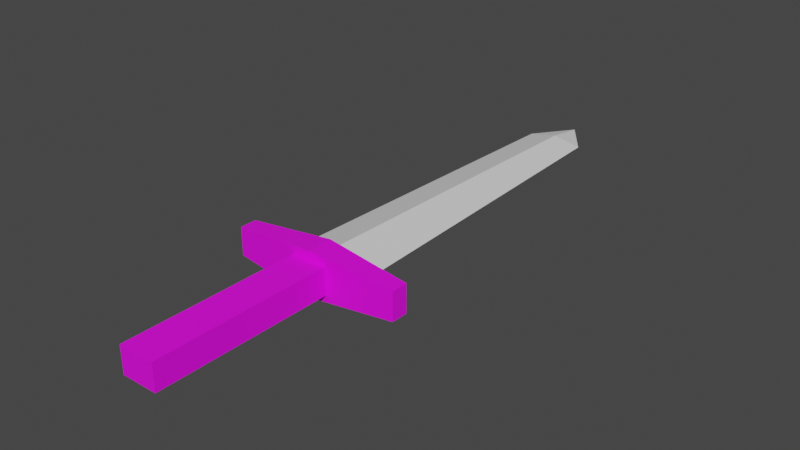# Source: Sword.blend  (saved by Blender 3.0.42; exported with 4.5.12 LTS)
import bpy
from mathutils import Matrix  # noqa: F401  (used for matrix-valued properties, if any)

bpy.ops.wm.read_factory_settings(use_empty=True)
scene = bpy.context.scene
scene.name = 'Scene'

# ---- collections
col_collection = bpy.data.collections.new('Collection'); scene.collection.children.link(col_collection)

# ---- images (referenced by path relative to the original .blend; pixels are not part of the script)
import os
ASSET_DIR = os.environ.get("B2B_ASSET_DIR", "")  # directory of the original .blend (textures are referenced by path, not embedded)
HERE = os.path.dirname(os.path.abspath(__file__))  # packed textures are extracted next to this script under _unpacked/

def load_image(name, relpath, width, height, colorspace="sRGB"):
    """Load a texture the original file referenced (path relative to the .blend, or extracted next to this script)."""
    p = next((c for c in (os.path.join(HERE, relpath), os.path.join(ASSET_DIR, relpath)) if relpath and os.path.exists(c)), "")
    if p:
        img = bpy.data.images.load(p, check_existing=True)
        img.name = name
    else:  # same state as the original file: an image datablock whose file is absent (Cycles renders it pink)
        img = bpy.data.images.new(name, width, height)
        img.source = "FILE"
        img.filepath = "//" + (relpath or name)
    img.colorspace_settings.name = colorspace
    return img
img_diffusecolor_texture = load_image('DiffuseColor_Texture', 'colors.png', 1024, 1024, 'sRGB')

# ---- materials (node trees are filled in below, after node groups)
mat_colors = bpy.data.materials.new('colors')
mat_colors.use_transparent_shadow = False
mat_colors.diffuse_color = (1.0, 1.0, 1.0, 1.0)
mat_colors.roughness = 0.5528
mat_blade = bpy.data.materials.new('Blade')
mat_blade.use_transparent_shadow = False

# ---- material node trees
mat_colors.use_nodes = True; mat_colors.node_tree.nodes.clear()
_N = mat_colors.node_tree.nodes; _L = mat_colors.node_tree.links
n0 = _N.new('ShaderNodeBsdfPrincipled'); n0.name = 'Principled BSDF'; n0.location = (10, 300)
n0.distribution = 'GGX'
n0.subsurface_method = 'RANDOM_WALK_SKIN'
n0.inputs[2].default_value = 0.5528
n0.inputs[3].default_value = 1.45
n0.inputs[27].default_value = (0.0, 0.0, 0.0, 1.0)
n0.inputs[28].default_value = 1.0
n1 = _N.new('ShaderNodeOutputMaterial'); n1.name = 'Material Output'; n1.location = (300, 300)
n2 = _N.new('ShaderNodeNormalMap'); n2.name = 'Normal Map'; n2.location = (-300, -300)
n2.label = 'Normal/Map'
n3 = _N.new('ShaderNodeTexImage'); n3.name = 'Image Texture'; n3.location = (-300, 600)
n3.image = img_diffusecolor_texture
_L.new(n0.outputs[0], n1.inputs[0])
_L.new(n2.outputs[0], n0.inputs[5])
_L.new(n3.outputs[0], n0.inputs[0])
n1.is_active_output = True
mat_blade.use_nodes = True; mat_blade.node_tree.nodes.clear()
_N = mat_blade.node_tree.nodes; _L = mat_blade.node_tree.links
n0 = _N.new('ShaderNodeBsdfPrincipled'); n0.name = 'Principled BSDF'; n0.location = (10, 300)
n0.distribution = 'GGX'
n0.subsurface_method = 'RANDOM_WALK_SKIN'
n0.inputs[3].default_value = 1.45
n0.inputs[27].default_value = (0.0, 0.0, 0.0, 1.0)
n0.inputs[28].default_value = 1.0
n1 = _N.new('ShaderNodeOutputMaterial'); n1.name = 'Material Output'; n1.location = (300, 300)
_L.new(n0.outputs[0], n1.inputs[0])
n1.is_active_output = True

# ---- world
world_world = bpy.data.worlds.new('World'); scene.world = world_world
world_world.use_nodes = True; world_world.node_tree.nodes.clear()
_N = world_world.node_tree.nodes; _L = world_world.node_tree.links
n0 = _N.new('ShaderNodeOutputWorld'); n0.name = 'World Output'; n0.location = (300, 300)
n1 = _N.new('ShaderNodeBackground'); n1.name = 'Background'; n1.location = (10, 300)
n1.inputs[0].default_value = (0.05088, 0.05088, 0.05088, 1.0)
_L.new(n1.outputs[0], n0.inputs[0])
n0.is_active_output = True
world_world.color = (0.05088, 0.05088, 0.05088)
world_world.use_sun_shadow = False
world_world.sun_shadow_jitter_overblur = 0.0

# ---- meshes
me_scene = bpy.data.meshes.new('Scene')
me_scene.from_pydata([(0.0, 0.4452, 5.308e-08), (0.0, 0.41, 0.005037), (-0.02587, 0.41, 4.887e-08), (0.0, 0.41, -0.005037), (0.02587, 0.41, 4.887e-08), (0.01599, -0.08052, -0.01192), (-0.01599, -0.08052, -0.01192), (-0.01599, -0.08052, 0.01192), (0.01599, -0.08052, 0.01192), (0.01599, 0.08202, 0.01192), (0.01599, 0.08202, -0.01192), (-0.01599, 0.08202, 0.01192), (-0.01599, 0.08202, -0.01192), (0.0, 0.07783, -0.01985), (-0.07683, 0.08223, -0.01252), (-0.07683, 0.08223, 0.01252), (0.0, 0.07783, 0.01985), (0.0, 0.1016, -0.01985), (0.0, 0.1016, 0.01985), (-0.07683, 0.09725, 0.01252), (-0.07683, 0.09725, -0.01252), (0.07683, 0.09725, 0.01252), (0.07683, 0.08223, 0.01252), (0.07683, 0.09725, -0.01252), (0.07683, 0.08223, -0.01252), (0.0, 0.09868, -0.01117), (-0.03767, 0.09868, 1.176e-08), (0.0, 0.09868, 0.01117), (0.03767, 0.09868, 1.176e-08)], [], [(0, 2, 1), (3, 2, 0), (4, 3, 0), (4, 0, 1), (5, 7, 6), (5, 8, 7), (5, 9, 8), (5, 10, 9), (8, 11, 7), (8, 9, 11), (7, 12, 6), (7, 11, 12), (10, 6, 12), (10, 5, 6), (13, 15, 14), (13, 16, 15), (17, 19, 18), (17, 20, 19), (16, 21, 18), (16, 22, 21), (22, 23, 21), (22, 24, 23), (14, 19, 20), (14, 15, 19), (13, 20, 17), (13, 14, 20), (25, 2, 3), (25, 26, 2), (27, 4, 1), (27, 28, 4), (26, 1, 2), (26, 27, 1), (28, 3, 4), (28, 25, 3), (24, 17, 23), (24, 13, 17), (15, 18, 19), (15, 16, 18), (23, 18, 21), (23, 17, 18), (24, 16, 13), (24, 22, 16)])
me_scene.polygons.foreach_set('use_smooth', [True] * 42)
me_scene.polygons.foreach_set('material_index', [1, 1, 1, 1, 0, 0, 0, 0, 0, 0, 0, 0, 0, 0, 0, 0, 0, 0, 0, 0, 0, 0, 0, 0, 0, 0, 1, 1, 1, 1, 1, 1, 1, 1, 0, 0, 0, 0, 0, 0, 0, 0])
_k = set([(0, 1), (0, 2), (0, 3), (0, 4), (1, 2), (1, 4), (1, 27), (2, 3), (2, 26), (3, 4), (3, 25), (4, 28), (5, 6), (5, 8), (5, 9), (5, 10), (6, 7), (6, 10), (6, 12), (7, 8), (7, 11), (7, 12), (8, 9), (8, 11), (13, 14), (13, 16), (13, 17), (13, 24), (14, 15), (14, 20), (15, 16), (15, 19), (16, 18), (16, 22), (17, 18), (17, 20), (17, 23), (18, 19), (18, 21), (19, 20), (21, 22), (21, 23), (22, 24), (23, 24)])
me_scene.attributes.new('sharp_edge', 'BOOLEAN', 'EDGE').data.foreach_set('value', [ (min(e.vertices), max(e.vertices)) in _k for e in me_scene.edges])
_uv = me_scene.uv_layers.new(name='UVSet0')
_uv.uv.foreach_set('vector', [0.3033, 0.9086, 0.3473, 0.9086, 0.3473, 0.9527, 0.3033, 0.9086, 0.3473, 0.9086, 0.3473, 0.9527, 0.3033, 0.9086, 0.3473, 0.9086, 0.3473, 0.9527, 0.3033, 0.9086, 0.3473, 0.9086, 0.3473, 0.9527, 0.2806, 0.5316, 0.3306, 0.5816, 0.2806, 0.5816, 0.2806, 0.5316, 0.3306, 0.5316, 0.3306, 0.5816, 0.2806, 0.5316, 0.3306, 0.5816, 0.2806, 0.5816, 0.2806, 0.5316, 0.3306, 0.5316, 0.3306, 0.5816, 0.2806, 0.5316, 0.3306, 0.5816, 0.2806, 0.5816, 0.2806, 0.5316, 0.3306, 0.5316, 0.3306, 0.5816, 0.2806, 0.5316, 0.3306, 0.5816, 0.2806, 0.5816, 0.2806, 0.5316, 0.3306, 0.5316, 0.3306, 0.5816, 0.2806, 0.5316, 0.3306, 0.5816, 0.2806, 0.5816, 0.2806, 0.5316, 0.3306, 0.5316, 0.3306, 0.5816, 0.06716, 0.4191, 0.09617, 0.4481, 0.06716, 0.4481, 0.06716, 0.4191, 0.09617, 0.4191, 0.09617, 0.4481, 0.06716, 0.4191, 0.09617, 0.4481, 0.06716, 0.4481, 0.06716, 0.4191, 0.09617, 0.4191, 0.09617, 0.4481, 0.06716, 0.4191, 0.09617, 0.4481, 0.06716, 0.4481, 0.06716, 0.4191, 0.09617, 0.4191, 0.09617, 0.4481, 0.06716, 0.4191, 0.09617, 0.4481, 0.06716, 0.4481, 0.06716, 0.4191, 0.09617, 0.4191, 0.09617, 0.4481, 0.06716, 0.4191, 0.09617, 0.4481, 0.06716, 0.4481, 0.06716, 0.4191, 0.09617, 0.4191, 0.09617, 0.4481, 0.06716, 0.4191, 0.09617, 0.4481, 0.06716, 0.4481, 0.06716, 0.4191, 0.09617, 0.4191, 0.09617, 0.4481, 0.3033, 0.9086, 0.3473, 0.9527, 0.3033, 0.9527, 0.3033, 0.9086, 0.3473, 0.9086, 0.3473, 0.9527, 0.3033, 0.9086, 0.3473, 0.9527, 0.3033, 0.9527, 0.3033, 0.9086, 0.3473, 0.9086, 0.3473, 0.9527, 0.3033, 0.9086, 0.3473, 0.9527, 0.3033, 0.9527, 0.3033, 0.9086, 0.3473, 0.9086, 0.3473, 0.9527, 0.3033, 0.9086, 0.3473, 0.9527, 0.3033, 0.9527, 0.3033, 0.9086, 0.3473, 0.9086, 0.3473, 0.9527, 0.06716, 0.4191, 0.09617, 0.4481, 0.06716, 0.4481, 0.06716, 0.4191, 0.09617, 0.4191, 0.09617, 0.4481, 0.06716, 0.4191, 0.09617, 0.4481, 0.06716, 0.4481, 0.06716, 0.4191, 0.09617, 0.4191, 0.09617, 0.4481, 0.06716, 0.4191, 0.09617, 0.4481, 0.06716, 0.4481, 0.06716, 0.4191, 0.09617, 0.4191, 0.09617, 0.4481, 0.06716, 0.4191, 0.09617, 0.4481, 0.06716, 0.4481, 0.06716, 0.4191, 0.09617, 0.4191, 0.09617, 0.4481])
me_scene.materials.append(mat_colors)
me_scene.materials.append(mat_blade)
me_scene.use_remesh_fix_poles = True
me_scene.use_remesh_preserve_attributes = False
me_scene.update()
me_scene.normals_split_custom_set([tuple(v) for v in zip(*[iter([-0.1893, 0.1389, 0.9721, -0.1893, 0.1389, 0.9721, -0.1893, 0.1389, 0.9721, -0.1893, 0.1389, -0.9721, -0.1893, 0.1389, -0.9721, -0.1893, 0.1389, -0.9721, 0.1893, 0.1389, -0.9721, 0.1893, 0.1389, -0.9721, 0.1893, 0.1389, -0.9721, 0.1893, 0.1389, 0.9721, 0.1893, 0.1389, 0.9721, 0.1893, 0.1389, 0.9721, 0.0, -1.0, 0.0, 0.0, -1.0, 0.0, 0.0, -1.0, 0.0, 0.0, -1.0, 0.0, 0.0, -1.0, 0.0, 0.0, -1.0, 0.0, 1.0, -1.153e-08, 0.0, 1.0, -1.153e-08, 0.0, 1.0, -1.153e-08, 0.0, 1.0, 1.502e-08, 0.0, 1.0, 1.502e-08, 0.0, 1.0, 1.502e-08, 0.0, 0.0, -1.146e-07, 1.0, 0.0, -1.146e-07, 1.0, 0.0, -1.146e-07, 1.0, 0.0, -1.146e-07, 1.0, 0.0, -1.146e-07, 1.0, 0.0, -1.146e-07, 1.0, -1.0, -3.485e-09, 0.0, -1.0, -3.485e-09, 0.0, -1.0, -3.485e-09, 0.0, -1.0, 0.0, 0.0, -1.0, 0.0, 0.0, -1.0, 0.0, 0.0, 0.0, 1.146e-07, -1.0, 0.0, 1.146e-07, -1.0, 0.0, 1.146e-07, -1.0, 0.0, 1.146e-07, -1.0, 0.0, 1.146e-07, -1.0, 0.0, 1.146e-07, -1.0, -0.05712, -0.9984, 0.0, -0.05712, -0.9984, 0.0, -0.05712, -0.9984, 0.0, -0.05712, -0.9984, 0.0, -0.05712, -0.9984, 0.0, -0.05712, -0.9984, 0.0, -0.05712, 0.9984, 0.0, -0.05712, 0.9984, 0.0, -0.05712, 0.9984, 0.0, -0.05712, 0.9984, 0.0, -0.05712, 0.9984, 0.0, -0.05712, 0.9984, 0.0, 0.09495, -1.568e-07, 0.9955, 0.09495, -1.487e-07, 0.9955, 0.09495, -1.583e-07, 0.9955, 0.09495, -1.568e-07, 0.9955, 0.09495, -1.464e-07, 0.9955, 0.09495, -1.487e-07, 0.9955, 1.0, -4.35e-07, 0.0, 1.0, 2.931e-07, 0.0, 1.0, -1.237e-06, 0.0, 1.0, -4.35e-07, 0.0, 1.0, 1.096e-06, 0.0, 1.0, 2.931e-07, 0.0, -1.0, 4.881e-08, 0.0, -1.0, 9.309e-08, 0.0, -1.0, 0.0, 0.0, -1.0, 4.881e-08, 0.0, -1.0, 1.419e-07, 0.0, -1.0, 9.309e-08, 0.0, -0.09495, 1.506e-07, -0.9955, -0.09495, 1.078e-07, -0.9955, -0.09495, 1.583e-07, -0.9955, -0.09495, 1.506e-07, -0.9955, -0.09495, 9.625e-08, -0.9955, -0.09495, 1.078e-07, -0.9955, -0.2471, 0.01424, -0.9689, -0.2471, 0.01423, -0.9689, -0.2472, 0.01423, -0.9689, -0.2471, 0.01424, -0.9689, -0.2472, 0.01423, -0.9689, -0.2471, 0.01423, -0.9689, 0.2472, 0.01423, 0.9689, 0.2471, 0.01423, 0.9689, 0.2472, 0.01423, 0.9689, 0.2472, 0.01423, 0.9689, 0.2472, 0.01423, 0.9689, 0.2471, 0.01423, 0.9689, -0.2472, 0.01424, 0.9689, -0.2471, 0.01423, 0.9689, -0.2472, 0.01423, 0.9689, -0.2472, 0.01424, 0.9689, -0.2471, 0.01423, 0.9689, -0.2471, 0.01423, 0.9689, 0.2472, 0.01423, -0.9689, 0.2471, 0.01423, -0.9689, 0.2472, 0.01424, -0.9689, 0.2472, 0.01423, -0.9689, 0.2471, 0.01423, -0.9689, 0.2471, 0.01423, -0.9689, 0.09495, 1.461e-07, -0.9955, 0.09495, 1.297e-07, -0.9955, 0.09495, 1.506e-07, -0.9955, 0.09495, 1.461e-07, -0.9955, 0.09495, 1.267e-07, -0.9955, 0.09495, 1.297e-07, -0.9955, -0.09495, -1.52e-07, 0.9955, -0.09495, -1.574e-07, 0.9955, -0.09495, -1.506e-07, 0.9955, -0.09495, -1.52e-07, 0.9955, -0.09495, -1.583e-07, 0.9955, -0.09495, -1.574e-07, 0.9955, 0.05712, 0.9984, 0.0, 0.05712, 0.9984, 0.0, 0.05712, 0.9984, 0.0, 0.05712, 0.9984, 0.0, 0.05712, 0.9984, 0.0, 0.05712, 0.9984, 0.0, 0.05712, -0.9984, 0.0, 0.05712, -0.9984, 0.0, 0.05712, -0.9984, 0.0, 0.05712, -0.9984, 0.0, 0.05712, -0.9984, 0.0, 0.05712, -0.9984, 0.0])] * 3)])

# ---- objects
ob_sword1h1 = bpy.data.objects.new('sword1H1', me_scene)

# ---- transforms, parenting, visibility, modifiers, constraints
ob_sword1h1.location = (0.0, 0.0, 0.0)
ob_sword1h1.color = (0.8, 0.8, 0.8, 1.0)

# ---- collection membership
col_collection.objects.link(ob_sword1h1)

# ---- scene / render settings (as saved in the file)
scene.frame_start = 1; scene.frame_end = 250; scene.frame_set(1)
scene.render.engine = 'BLENDER_EEVEE_NEXT'
scene.render.fps = 25
scene.cycles.sampling_pattern = 'TABULATED_SOBOL'
scene.cycles.use_light_tree = False
scene.view_settings.view_transform = 'Filmic'
bpy.context.view_layer.update()

# ---- added for rendering (the .blend has no active camera and no usable light): camera, sun
cam_auto = bpy.data.cameras.new('AutoCamera')
cam_auto.lens = 50.0
cam_auto.sensor_width = 36.0
cam_auto.clip_end = 1000.0
ob_auto_camera = bpy.data.objects.new('AutoCamera', cam_auto)
scene.collection.objects.link(ob_auto_camera)
ob_auto_camera.location = (0.50814, -0.427405, 0.406512)
ob_auto_camera.rotation_euler = (1.09748, -7.21219e-08, 0.694738)
scene.camera = ob_auto_camera
light_auto_sun = bpy.data.lights.new('AutoSun', 'SUN')
light_auto_sun.energy = 3.0
light_auto_sun.angle = 0.0523599
ob_auto_sun = bpy.data.objects.new('AutoSun', light_auto_sun)
scene.collection.objects.link(ob_auto_sun)
ob_auto_sun.rotation_euler = (0.872665, 0.174533, 0.523599)
bpy.context.view_layer.update()
